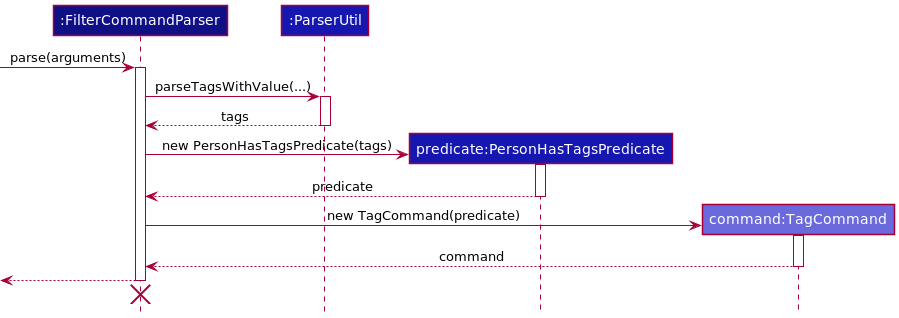

The diagram above was rendered by PlantUML. Its source (embedded in the PNG):
@startuml
!include style.puml


participant ":FilterCommandParser" as FilterCommandParser LOGIC_COLOR_T4
participant ":ParserUtil" as ParserUtil LOGIC_COLOR_T3
participant "predicate:PersonHasTagsPredicate" as Predicate LOGIC_COLOR_T3
participant "command:TagCommand" as TagCommand LOGIC_COLOR_T2

[-> FilterCommandParser : parse(arguments)
activate FilterCommandParser

FilterCommandParser -> ParserUtil : parseTagsWithValue(...)
activate ParserUtil
ParserUtil --> FilterCommandParser : tags
deactivate ParserUtil

create Predicate
FilterCommandParser -> Predicate : new PersonHasTagsPredicate(tags)
activate Predicate
Predicate --> FilterCommandParser : predicate
deactivate Predicate

create TagCommand
FilterCommandParser -> TagCommand : new TagCommand(predicate)
activate TagCommand
TagCommand --> FilterCommandParser : command
deactivate TagCommand

[<-- FilterCommandParser
deactivate FilterCommandParser
'Hidden arrow to position the destroy marker below the end of the activation bar.
FilterCommandParser -[hidden]->
destroy FilterCommandParser
@enduml